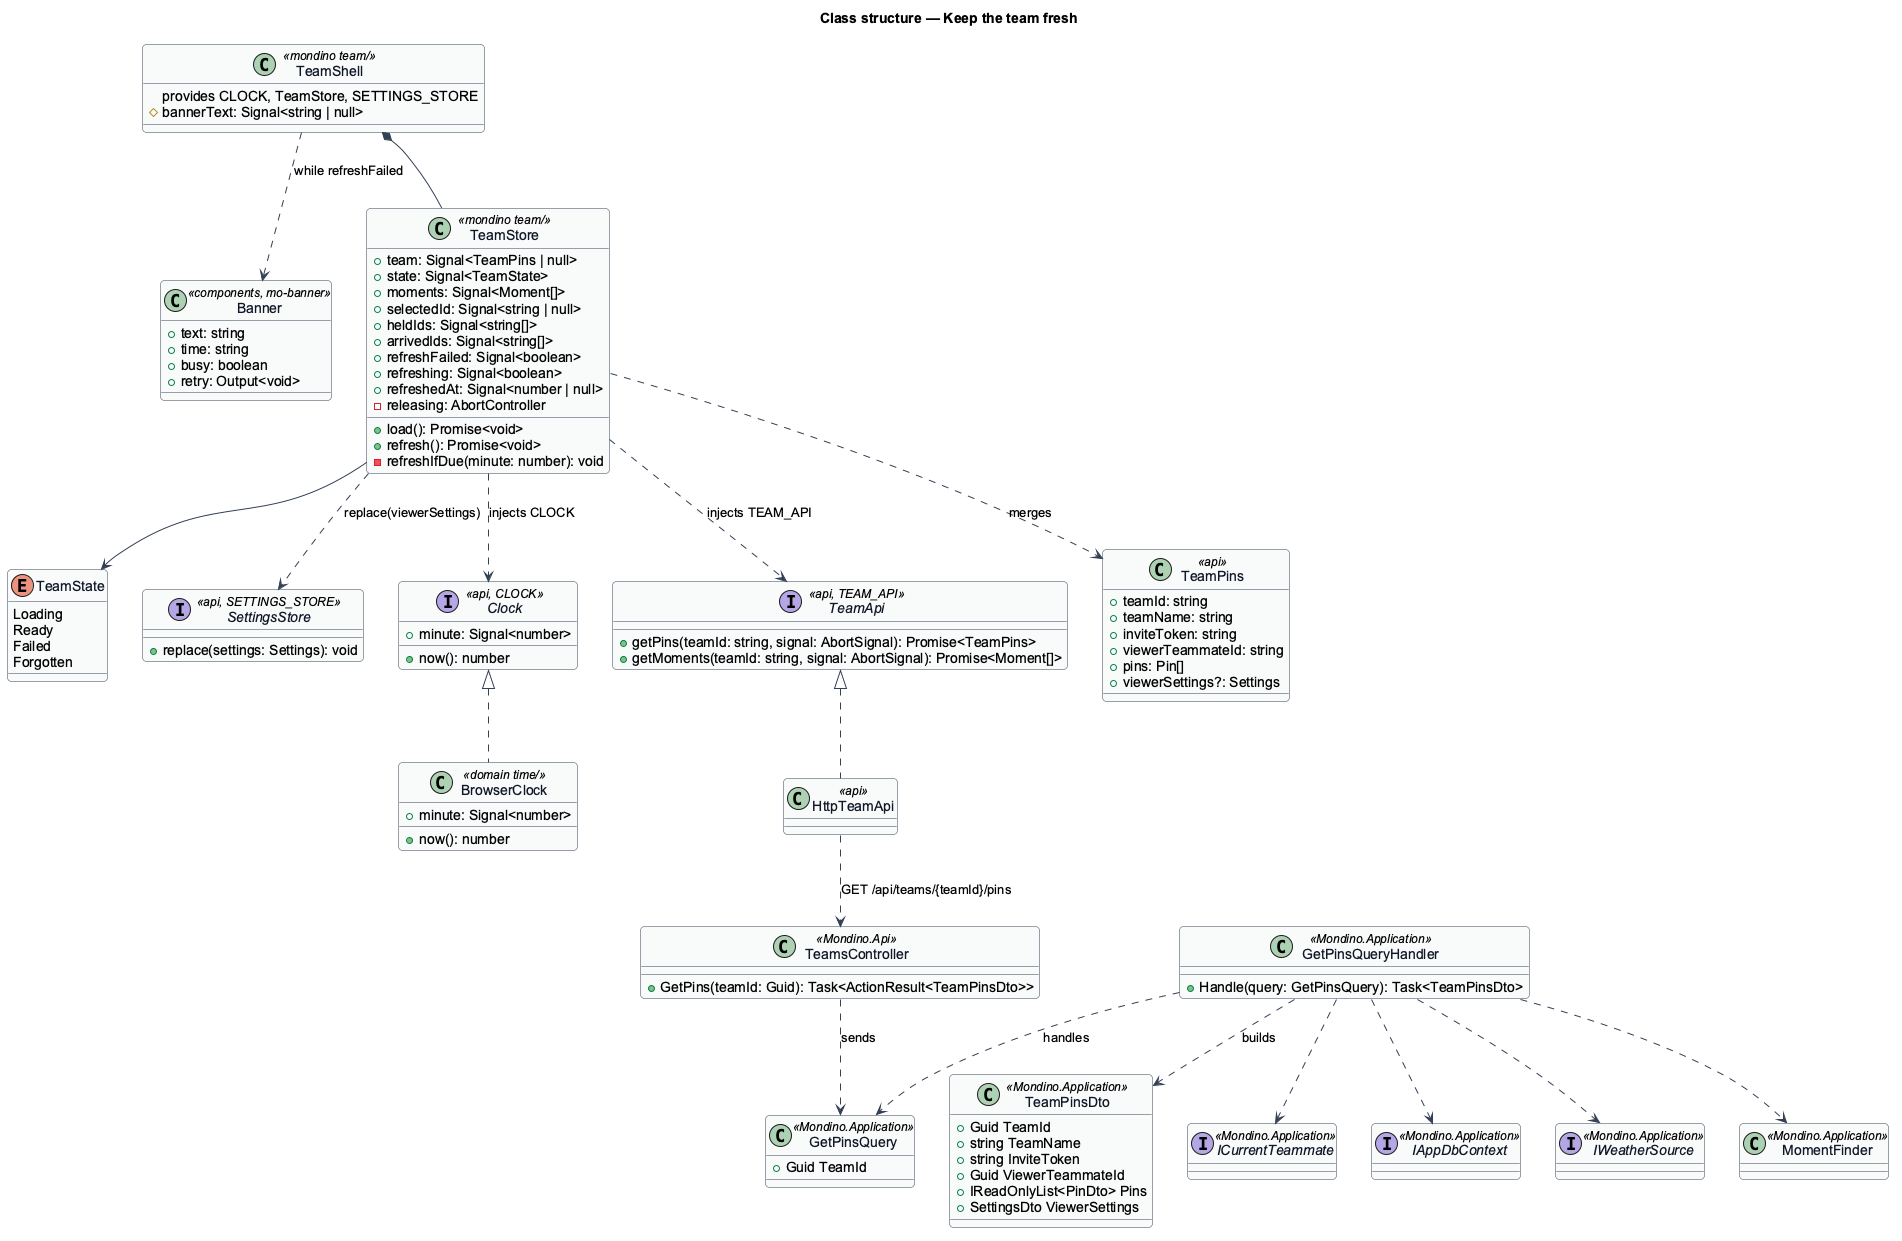

The diagram above was rendered by PlantUML. Its source (embedded in the PNG):
@startuml
skinparam backgroundColor #FFFFFF
skinparam shadowing false
skinparam roundcorner 8
skinparam defaultFontName Arial
skinparam ArrowColor #344054
skinparam class {
  BorderColor #344054
  FontColor #101828
  BackgroundColor #F9FAFB
}
title Class structure — Keep the team fresh

class TeamShell <<mondino team/>> {
  provides CLOCK, TeamStore, SETTINGS_STORE
  #bannerText: Signal<string | null>
}

class Banner <<components, mo-banner>> {
  +text: string
  +time: string
  +busy: boolean
  +retry: Output<void>
}

class TeamStore <<mondino team/>> {
  +team: Signal<TeamPins | null>
  +state: Signal<TeamState>
  +moments: Signal<Moment[]>
  +selectedId: Signal<string | null>
  +heldIds: Signal<string[]>
  +arrivedIds: Signal<string[]>
  +refreshFailed: Signal<boolean>
  +refreshing: Signal<boolean>
  +refreshedAt: Signal<number | null>
  -releasing: AbortController
  +load(): Promise<void>
  +refresh(): Promise<void>
  -refreshIfDue(minute: number): void
}

enum TeamState {
  Loading
  Ready
  Failed
  Forgotten
}

interface SettingsStore <<api, SETTINGS_STORE>> {
  +replace(settings: Settings): void
}

interface Clock <<api, CLOCK>> {
  +now(): number
  +minute: Signal<number>
}

class BrowserClock <<domain time/>> {
  +now(): number
  +minute: Signal<number>
}

interface TeamApi <<api, TEAM_API>> {
  +getPins(teamId: string, signal: AbortSignal): Promise<TeamPins>
  +getMoments(teamId: string, signal: AbortSignal): Promise<Moment[]>
}

class HttpTeamApi <<api>>

class TeamPins <<api>> {
  +teamId: string
  +teamName: string
  +inviteToken: string
  +viewerTeammateId: string
  +pins: Pin[]
  +viewerSettings?: Settings
}

class TeamsController <<Mondino.Api>> {
  +GetPins(teamId: Guid): Task<ActionResult<TeamPinsDto>>
}

class GetPinsQuery <<Mondino.Application>> {
  +Guid TeamId
}

class GetPinsQueryHandler <<Mondino.Application>> {
  +Handle(query: GetPinsQuery): Task<TeamPinsDto>
}

class TeamPinsDto <<Mondino.Application>> {
  +Guid TeamId
  +string TeamName
  +string InviteToken
  +Guid ViewerTeammateId
  +IReadOnlyList<PinDto> Pins
  +SettingsDto ViewerSettings
}

interface ICurrentTeammate <<Mondino.Application>>
interface IAppDbContext <<Mondino.Application>>
interface IWeatherSource <<Mondino.Application>>
class MomentFinder <<Mondino.Application>>

Clock <|.. BrowserClock
TeamApi <|.. HttpTeamApi
TeamStore ..> Clock : injects CLOCK
TeamStore ..> TeamApi : injects TEAM_API
TeamStore --> TeamState
TeamStore ..> SettingsStore : replace(viewerSettings)
TeamShell *-- TeamStore
TeamShell ..> Banner : while refreshFailed
TeamStore ..> TeamPins : merges
HttpTeamApi ..> TeamsController : GET /api/teams/{teamId}/pins
TeamsController ..> GetPinsQuery : sends
GetPinsQueryHandler ..> GetPinsQuery : handles
GetPinsQueryHandler ..> TeamPinsDto : builds
GetPinsQueryHandler ..> ICurrentTeammate
GetPinsQueryHandler ..> IAppDbContext
GetPinsQueryHandler ..> IWeatherSource
GetPinsQueryHandler ..> MomentFinder
@enduml